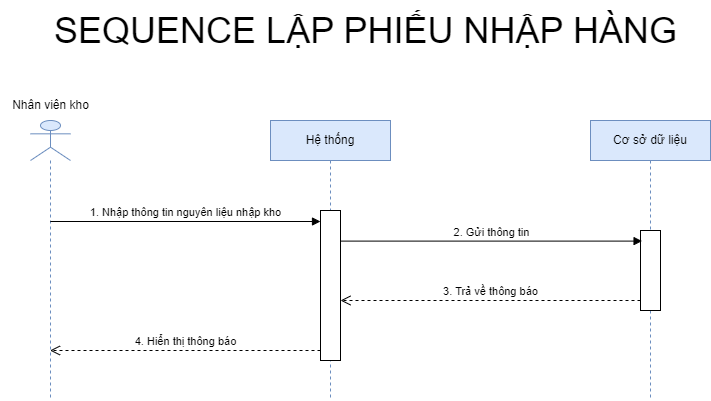

The diagram above was exported from draw.io. Its source (the exported page's mxGraphModel, read from the mxfile embedded in the PNG):
<mxGraphModel dx="1822" dy="813" grid="0" gridSize="10" guides="1" tooltips="1" connect="1" arrows="1" fold="1" page="0" pageScale="1" pageWidth="827" pageHeight="1169" math="0" shadow="0">
  <root>
    <mxCell id="0" />
    <mxCell id="1" parent="0" />
    <mxCell id="uC3UHhuHCIb6NlZfecWQ-10" value="&lt;font style=&quot;font-size: 36px;&quot;&gt;SEQUENCE LẬP PHIẾU NHẬP HÀNG&lt;/font&gt;" style="text;html=1;align=center;verticalAlign=middle;resizable=0;points=[];autosize=1;strokeColor=none;fillColor=none;" vertex="1" parent="1">
      <mxGeometry x="10" y="80" width="650" height="60" as="geometry" />
    </mxCell>
    <mxCell id="uC3UHhuHCIb6NlZfecWQ-25" value="" style="shape=umlLifeline;participant=umlActor;perimeter=lifelinePerimeter;whiteSpace=wrap;html=1;container=1;collapsible=0;recursiveResize=0;verticalAlign=top;spacingTop=36;outlineConnect=0;fillColor=#dae8fc;strokeColor=#6c8ebf;" vertex="1" parent="1">
      <mxGeometry y="200" width="40" height="280" as="geometry" />
    </mxCell>
    <mxCell id="uC3UHhuHCIb6NlZfecWQ-26" value="Hệ thống" style="shape=umlLifeline;perimeter=lifelinePerimeter;whiteSpace=wrap;html=1;container=1;collapsible=0;recursiveResize=0;outlineConnect=0;fillColor=#dae8fc;strokeColor=#6c8ebf;" vertex="1" parent="1">
      <mxGeometry x="240" y="200" width="120" height="280" as="geometry" />
    </mxCell>
    <mxCell id="uC3UHhuHCIb6NlZfecWQ-29" value="" style="html=1;points=[];perimeter=orthogonalPerimeter;" vertex="1" parent="uC3UHhuHCIb6NlZfecWQ-26">
      <mxGeometry x="50" y="90" width="20" height="150" as="geometry" />
    </mxCell>
    <mxCell id="uC3UHhuHCIb6NlZfecWQ-27" value="Cơ sở dữ liệu" style="shape=umlLifeline;perimeter=lifelinePerimeter;whiteSpace=wrap;html=1;container=1;collapsible=0;recursiveResize=0;outlineConnect=0;fillColor=#dae8fc;strokeColor=#6c8ebf;" vertex="1" parent="1">
      <mxGeometry x="560" y="200" width="120" height="280" as="geometry" />
    </mxCell>
    <mxCell id="uC3UHhuHCIb6NlZfecWQ-32" value="" style="html=1;points=[];perimeter=orthogonalPerimeter;" vertex="1" parent="uC3UHhuHCIb6NlZfecWQ-27">
      <mxGeometry x="50" y="110" width="20" height="80" as="geometry" />
    </mxCell>
    <mxCell id="uC3UHhuHCIb6NlZfecWQ-28" value="Nhân viên kho" style="text;html=1;align=center;verticalAlign=middle;resizable=0;points=[];autosize=1;strokeColor=none;fillColor=none;" vertex="1" parent="1">
      <mxGeometry x="-30" y="170" width="100" height="30" as="geometry" />
    </mxCell>
    <mxCell id="uC3UHhuHCIb6NlZfecWQ-30" value="1. Nhập thông tin nguyên liệu nhập kho" style="html=1;verticalAlign=bottom;endArrow=block;rounded=0;" edge="1" parent="1">
      <mxGeometry relative="1" as="geometry">
        <mxPoint x="19.810344827586277" y="301.0000000000001" as="sourcePoint" />
        <mxPoint x="290" y="301.0000000000001" as="targetPoint" />
      </mxGeometry>
    </mxCell>
    <mxCell id="uC3UHhuHCIb6NlZfecWQ-33" value="2. Gửi thông tin" style="html=1;verticalAlign=bottom;endArrow=block;entryX=0.079;entryY=0.145;rounded=0;entryDx=0;entryDy=0;entryPerimeter=0;" edge="1" parent="1">
      <mxGeometry relative="1" as="geometry">
        <mxPoint x="310" y="320.5999999999999" as="sourcePoint" />
        <mxPoint x="611.5800000000002" y="320.5999999999999" as="targetPoint" />
      </mxGeometry>
    </mxCell>
    <mxCell id="uC3UHhuHCIb6NlZfecWQ-34" value="3. Trả về thông báo" style="html=1;verticalAlign=bottom;endArrow=open;dashed=1;endSize=8;rounded=0;" edge="1" source="uC3UHhuHCIb6NlZfecWQ-32" parent="1" target="uC3UHhuHCIb6NlZfecWQ-29">
      <mxGeometry relative="1" as="geometry">
        <mxPoint x="540" y="386" as="targetPoint" />
        <mxPoint x="600" y="380" as="sourcePoint" />
        <Array as="points">
          <mxPoint x="570" y="380" />
        </Array>
      </mxGeometry>
    </mxCell>
    <mxCell id="ve_8fcNV7CFeO0MQf0Ag-1" value="4. Hiển thị thông báo" style="html=1;verticalAlign=bottom;endArrow=open;dashed=1;endSize=8;rounded=0;" edge="1" parent="1" source="uC3UHhuHCIb6NlZfecWQ-29" target="uC3UHhuHCIb6NlZfecWQ-25">
      <mxGeometry relative="1" as="geometry">
        <mxPoint x="260" y="419.76" as="sourcePoint" />
        <mxPoint x="180" y="419.76" as="targetPoint" />
        <Array as="points">
          <mxPoint x="160" y="430" />
        </Array>
      </mxGeometry>
    </mxCell>
  </root>
</mxGraphModel>